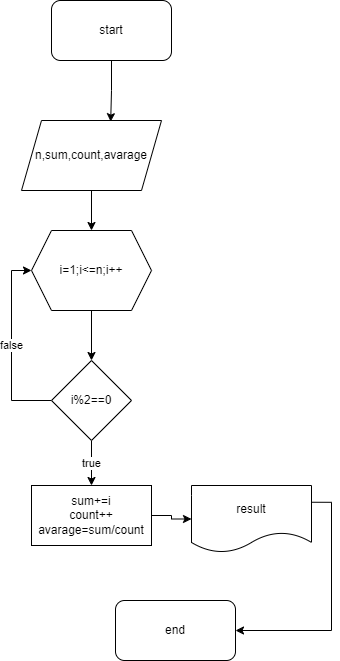

The diagram above was exported from draw.io. Its source (the exported page's mxGraphModel, read from the mxfile embedded in the PNG):
<mxGraphModel dx="1038" dy="547" grid="1" gridSize="10" guides="1" tooltips="1" connect="1" arrows="1" fold="1" page="1" pageScale="1" pageWidth="827" pageHeight="1169" math="0" shadow="0">
  <root>
    <mxCell id="0" />
    <mxCell id="1" parent="0" />
    <mxCell id="TCbdy8K9ZFAFAMSIbyGr-3" style="edgeStyle=orthogonalEdgeStyle;rounded=0;orthogonalLoop=1;jettySize=auto;html=1;entryX=0.637;entryY=0.017;entryDx=0;entryDy=0;entryPerimeter=0;" edge="1" parent="1" source="TCbdy8K9ZFAFAMSIbyGr-1" target="TCbdy8K9ZFAFAMSIbyGr-2">
      <mxGeometry relative="1" as="geometry" />
    </mxCell>
    <mxCell id="TCbdy8K9ZFAFAMSIbyGr-1" value="start" style="rounded=1;whiteSpace=wrap;html=1;" vertex="1" parent="1">
      <mxGeometry x="350" y="70" width="120" height="60" as="geometry" />
    </mxCell>
    <mxCell id="TCbdy8K9ZFAFAMSIbyGr-5" style="edgeStyle=orthogonalEdgeStyle;rounded=0;orthogonalLoop=1;jettySize=auto;html=1;exitX=0.5;exitY=1;exitDx=0;exitDy=0;entryX=0.5;entryY=0;entryDx=0;entryDy=0;" edge="1" parent="1" source="TCbdy8K9ZFAFAMSIbyGr-2" target="TCbdy8K9ZFAFAMSIbyGr-4">
      <mxGeometry relative="1" as="geometry" />
    </mxCell>
    <mxCell id="TCbdy8K9ZFAFAMSIbyGr-2" value="n,sum,count,avarage" style="shape=parallelogram;perimeter=parallelogramPerimeter;whiteSpace=wrap;html=1;fixedSize=1;" vertex="1" parent="1">
      <mxGeometry x="320" y="190" width="140" height="70" as="geometry" />
    </mxCell>
    <mxCell id="TCbdy8K9ZFAFAMSIbyGr-7" style="edgeStyle=orthogonalEdgeStyle;rounded=0;orthogonalLoop=1;jettySize=auto;html=1;exitX=0.5;exitY=1;exitDx=0;exitDy=0;entryX=0.5;entryY=0;entryDx=0;entryDy=0;" edge="1" parent="1" source="TCbdy8K9ZFAFAMSIbyGr-4" target="TCbdy8K9ZFAFAMSIbyGr-6">
      <mxGeometry relative="1" as="geometry" />
    </mxCell>
    <mxCell id="TCbdy8K9ZFAFAMSIbyGr-4" value="i=1;i&amp;lt;=n;i++" style="shape=hexagon;perimeter=hexagonPerimeter2;whiteSpace=wrap;html=1;fixedSize=1;" vertex="1" parent="1">
      <mxGeometry x="330" y="300" width="120" height="80" as="geometry" />
    </mxCell>
    <mxCell id="TCbdy8K9ZFAFAMSIbyGr-10" style="edgeStyle=orthogonalEdgeStyle;rounded=0;orthogonalLoop=1;jettySize=auto;html=1;exitX=0.5;exitY=1;exitDx=0;exitDy=0;" edge="1" parent="1" source="TCbdy8K9ZFAFAMSIbyGr-6">
      <mxGeometry relative="1" as="geometry">
        <mxPoint x="390" y="510" as="targetPoint" />
      </mxGeometry>
    </mxCell>
    <mxCell id="TCbdy8K9ZFAFAMSIbyGr-11" value="true" style="edgeStyle=orthogonalEdgeStyle;rounded=0;orthogonalLoop=1;jettySize=auto;html=1;exitX=0.5;exitY=1;exitDx=0;exitDy=0;entryX=0.5;entryY=0;entryDx=0;entryDy=0;" edge="1" parent="1" source="TCbdy8K9ZFAFAMSIbyGr-6" target="TCbdy8K9ZFAFAMSIbyGr-8">
      <mxGeometry relative="1" as="geometry" />
    </mxCell>
    <mxCell id="TCbdy8K9ZFAFAMSIbyGr-24" value="false" style="edgeStyle=orthogonalEdgeStyle;rounded=0;orthogonalLoop=1;jettySize=auto;html=1;exitX=0;exitY=0.5;exitDx=0;exitDy=0;entryX=0;entryY=0.5;entryDx=0;entryDy=0;" edge="1" parent="1" source="TCbdy8K9ZFAFAMSIbyGr-6" target="TCbdy8K9ZFAFAMSIbyGr-4">
      <mxGeometry relative="1" as="geometry" />
    </mxCell>
    <mxCell id="TCbdy8K9ZFAFAMSIbyGr-6" value="i%2==0" style="rhombus;whiteSpace=wrap;html=1;" vertex="1" parent="1">
      <mxGeometry x="350" y="430" width="80" height="80" as="geometry" />
    </mxCell>
    <mxCell id="TCbdy8K9ZFAFAMSIbyGr-13" style="edgeStyle=orthogonalEdgeStyle;rounded=0;orthogonalLoop=1;jettySize=auto;html=1;exitX=1;exitY=0.5;exitDx=0;exitDy=0;entryX=0;entryY=0.5;entryDx=0;entryDy=0;" edge="1" parent="1" source="TCbdy8K9ZFAFAMSIbyGr-8" target="TCbdy8K9ZFAFAMSIbyGr-12">
      <mxGeometry relative="1" as="geometry" />
    </mxCell>
    <mxCell id="TCbdy8K9ZFAFAMSIbyGr-8" value="sum+=i&lt;br&gt;count++&lt;br&gt;avarage=sum/count" style="rounded=0;whiteSpace=wrap;html=1;" vertex="1" parent="1">
      <mxGeometry x="330" y="555" width="120" height="60" as="geometry" />
    </mxCell>
    <mxCell id="TCbdy8K9ZFAFAMSIbyGr-21" style="edgeStyle=orthogonalEdgeStyle;rounded=0;orthogonalLoop=1;jettySize=auto;html=1;exitX=1;exitY=0.25;exitDx=0;exitDy=0;entryX=1;entryY=0.5;entryDx=0;entryDy=0;" edge="1" parent="1" source="TCbdy8K9ZFAFAMSIbyGr-12" target="TCbdy8K9ZFAFAMSIbyGr-14">
      <mxGeometry relative="1" as="geometry" />
    </mxCell>
    <mxCell id="TCbdy8K9ZFAFAMSIbyGr-12" value="result" style="shape=document;whiteSpace=wrap;html=1;boundedLbl=1;" vertex="1" parent="1">
      <mxGeometry x="490" y="555" width="120" height="67" as="geometry" />
    </mxCell>
    <mxCell id="TCbdy8K9ZFAFAMSIbyGr-14" value="end" style="rounded=1;whiteSpace=wrap;html=1;" vertex="1" parent="1">
      <mxGeometry x="414" y="670" width="120" height="60" as="geometry" />
    </mxCell>
  </root>
</mxGraphModel>